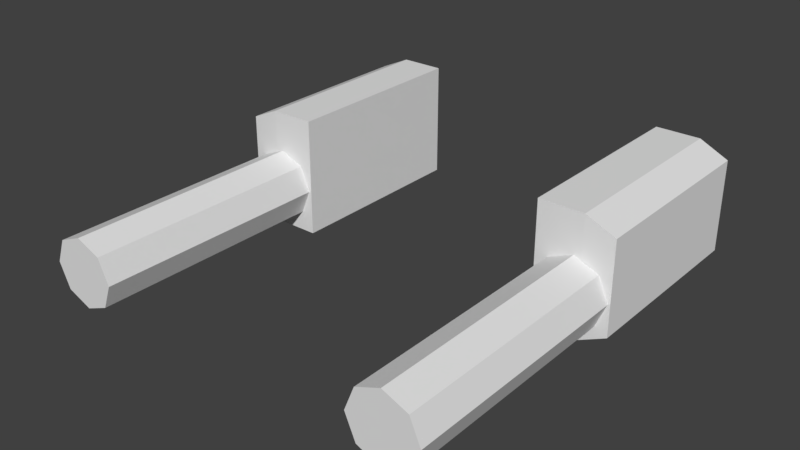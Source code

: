 # Source: Spectre_GUNS.blend  (saved by Blender 2.79.0; exported with 4.5.12 LTS)
import bpy
from mathutils import Matrix  # noqa: F401  (used for matrix-valued properties, if any)

bpy.ops.wm.read_factory_settings(use_empty=True)
scene = bpy.context.scene
scene.name = 'Scene'

# ---- collections
col_collection_1 = bpy.data.collections.new('Collection 1'); scene.collection.children.link(col_collection_1)

# ---- world
world_world = bpy.data.worlds.new('World'); scene.world = world_world
world_world.color = (0.05088, 0.05088, 0.05088)
world_world.use_sun_shadow = False
world_world.sun_shadow_jitter_overblur = 0.0
world_world.cycles.sampling_method = 'MANUAL'

# ---- meshes
me_cube_012 = bpy.data.meshes.new('Cube.012')
me_cube_012.from_pydata([(0.3469, -0.2722, -0.1707), (0.3469, -0.2722, 0.1479), (0.3469, 0.2636, -0.1707), (0.3469, 0.2636, 0.1479), (0.545, -0.2693, -0.1348), (0.545, -0.2693, 0.112), (0.545, 0.2607, -0.1348), (0.545, 0.2607, 0.112), (0.4667, 0.2636, -0.1707), (0.4667, 0.2636, 0.1479), (0.4667, -0.2722, -0.1707), (0.4667, -0.2722, 0.1479), (0.4465, -0.22, 0.04089), (0.3812, -0.2196, 0.01386), (0.3542, -0.2188, -0.0514), (0.3812, -0.218, -0.1167), (0.4465, -0.2176, -0.1437), (0.5118, -0.218, -0.1167), (0.5388, -0.2188, -0.0514), (0.5118, -0.2196, 0.01386), (0.4465, -0.9148, 0.04089), (0.3812, -0.9145, 0.01386), (0.3542, -0.9137, -0.0514), (0.3812, -0.9129, -0.1167), (0.4465, -0.9125, -0.1437), (0.5118, -0.9129, -0.1167), (0.5388, -0.9137, -0.0514), (0.5118, -0.9145, 0.01386)], [], [(0, 1, 3, 2), (8, 9, 7, 6), (6, 7, 5, 4), (10, 11, 1, 0), (8, 6, 4, 10), (9, 3, 1, 11), (7, 9, 11, 5), (2, 8, 10, 0), (4, 5, 11, 10), (2, 3, 9, 8), (16, 24, 23, 15), (14, 22, 21, 13), (19, 27, 26, 18), (17, 25, 24, 16), (15, 23, 22, 14), (13, 21, 20, 12), (12, 20, 27, 19), (18, 26, 25, 17), (21, 22, 23, 24, 25, 26, 27, 20)])
_uv = me_cube_012.uv_layers.new(name='UVMap')
_uv.uv.foreach_set('vector', [0.0, 0.0, 0.0, 0.0, 0.0, 0.0, 0.0, 0.0, 0.6128, 0.8305, 0.6111, 0.8701, 0.5976, 0.8588, 0.6002, 0.8413, 0.6002, 0.8413, 0.5976, 0.8588, 0.5675, 0.8594, 0.5708, 0.8435, 0.5549, 0.8321, 0.5521, 0.8707, 0.5333, 0.8872, 0.5344, 0.8142, 0.6128, 0.8305, 0.6002, 0.8413, 0.5708, 0.8435, 0.5549, 0.8321, 0.6111, 0.8701, 0.6313, 0.8878, 0.5333, 0.8872, 0.5521, 0.8707, 0.5976, 0.8588, 0.6111, 0.8701, 0.5521, 0.8707, 0.5675, 0.8594, 0.6325, 0.8131, 0.6128, 0.8305, 0.5549, 0.8321, 0.5344, 0.8142, 0.5708, 0.8435, 0.5675, 0.8594, 0.5521, 0.8707, 0.5549, 0.8321, 0.6325, 0.8131, 0.6313, 0.8878, 0.6111, 0.8701, 0.6128, 0.8305, 0.5015, 0.8127, 0.479, 0.8128, 0.4662, 0.7863, 0.4857, 0.7657, 0.4386, 0.7512, 0.438, 0.7734, 0.4104, 0.7849, 0.3914, 0.7661, 0.3922, 0.8594, 0.4115, 0.8411, 0.4393, 0.8509, 0.4392, 0.8752, 0.4855, 0.8597, 0.4658, 0.8418, 0.479, 0.8128, 0.5015, 0.8127, 0.4857, 0.7657, 0.4662, 0.7863, 0.438, 0.7734, 0.4386, 0.7512, 0.3914, 0.7661, 0.4104, 0.7849, 0.3975, 0.8126, 0.3738, 0.8122, 0.3738, 0.8122, 0.3975, 0.8126, 0.4115, 0.8411, 0.3922, 0.8594, 0.4392, 0.8752, 0.4393, 0.8509, 0.4658, 0.8418, 0.4855, 0.8597, 0.4104, 0.7849, 0.438, 0.7734, 0.4662, 0.7863, 0.479, 0.8128, 0.4658, 0.8418, 0.4393, 0.8509, 0.4115, 0.8411, 0.3975, 0.8126])
me_cube_012.use_remesh_preserve_volume = False
me_cube_012.use_remesh_preserve_attributes = False
me_cube_012.use_mirror_vertex_groups = False
me_cube_012.update()

# ---- objects
ob_guns = bpy.data.objects.new('Guns', me_cube_012)

# ---- transforms, parenting, visibility, modifiers, constraints
ob_guns.location = (-6.336e-19, -0.008628, -0.002855)
ob_guns.lineart.crease_threshold = 0.0
_m = ob_guns.modifiers.new('Mirror', 'MIRROR')

# ---- collection membership
col_collection_1.objects.link(ob_guns)

# ---- scene / render settings (as saved in the file)
scene.frame_start = 1; scene.frame_end = 250; scene.frame_set(1)
scene.render.engine = 'BLENDER_EEVEE_NEXT'
scene.render.resolution_percentage = 50
scene.render.dither_intensity = 0.0
scene.cycles.use_denoising = False
scene.cycles.samples = 128
scene.cycles.sampling_pattern = 'TABULATED_SOBOL'
scene.cycles.use_adaptive_sampling = False
scene.cycles.use_light_tree = False
scene.cycles.blur_glossy = 0.0
scene.cycles.sample_clamp_indirect = 0.0
scene.view_settings.view_transform = 'Standard'
bpy.context.view_layer.update()

# ---- added for rendering (the .blend has no active camera and no usable light): camera, sun
cam_auto = bpy.data.cameras.new('AutoCamera')
cam_auto.lens = 50.0
cam_auto.sensor_width = 36.0
cam_auto.clip_end = 1000.0
ob_auto_camera = bpy.data.objects.new('AutoCamera', cam_auto)
scene.collection.objects.link(ob_auto_camera)
ob_auto_camera.location = (1.51421, -2.15131, 1.19708)
ob_auto_camera.rotation_euler = (1.09748, -7.21219e-08, 0.694738)
scene.camera = ob_auto_camera
light_auto_sun = bpy.data.lights.new('AutoSun', 'SUN')
light_auto_sun.energy = 3.0
light_auto_sun.angle = 0.0523599
ob_auto_sun = bpy.data.objects.new('AutoSun', light_auto_sun)
scene.collection.objects.link(ob_auto_sun)
ob_auto_sun.rotation_euler = (0.872665, 0.174533, 0.523599)
bpy.context.view_layer.update()
